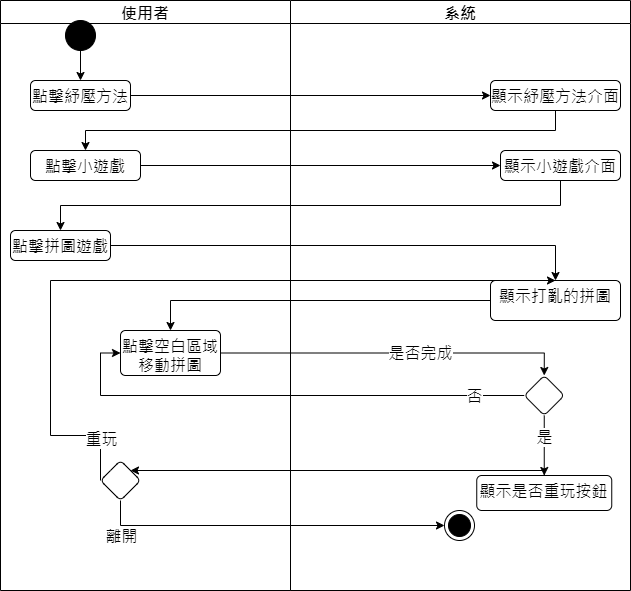

The diagram above was exported from draw.io. Its source (the exported page's mxGraphModel, read from the mxfile embedded in the PNG):
<mxGraphModel dx="743" dy="353" grid="1" gridSize="10" guides="1" tooltips="1" connect="1" arrows="1" fold="1" page="1" pageScale="1" pageWidth="827" pageHeight="1169" math="0" shadow="0">
  <root>
    <mxCell id="0" />
    <mxCell id="1" parent="0" />
    <mxCell id="gK6OZFgNAlICKqXki9sk-1" value="使用者" style="swimlane;fontSize=16;" parent="1" vertex="1">
      <mxGeometry x="60" y="10" width="290" height="590" as="geometry" />
    </mxCell>
    <mxCell id="gK6OZFgNAlICKqXki9sk-5" value="點擊空白區域&lt;br style=&quot;font-size: 16px;&quot;&gt;移動拼圖" style="html=1;align=center;verticalAlign=top;rounded=1;absoluteArcSize=1;arcSize=10;dashed=0;whiteSpace=wrap;fontSize=16;" parent="gK6OZFgNAlICKqXki9sk-1" vertex="1">
      <mxGeometry x="120" y="330" width="100" height="45" as="geometry" />
    </mxCell>
    <mxCell id="vgdwT9Vx1pcc2ymDhBbW-2" value="" style="rhombus;whiteSpace=wrap;html=1;verticalAlign=top;rounded=1;arcSize=10;dashed=0;fontSize=16;" parent="gK6OZFgNAlICKqXki9sk-1" vertex="1">
      <mxGeometry x="100" y="460" width="40" height="40" as="geometry" />
    </mxCell>
    <mxCell id="7k-mRwDaEXcwRKEoKz4n-1" value="" style="ellipse;fillColor=strokeColor;html=1;fontSize=16;" parent="gK6OZFgNAlICKqXki9sk-1" vertex="1">
      <mxGeometry x="65" y="20" width="30" height="30" as="geometry" />
    </mxCell>
    <mxCell id="7k-mRwDaEXcwRKEoKz4n-2" value="點擊拼圖遊戲" style="html=1;align=center;verticalAlign=top;rounded=1;absoluteArcSize=1;arcSize=10;dashed=0;whiteSpace=wrap;fontSize=16;" parent="gK6OZFgNAlICKqXki9sk-1" vertex="1">
      <mxGeometry x="10" y="230" width="100" height="30" as="geometry" />
    </mxCell>
    <mxCell id="7k-mRwDaEXcwRKEoKz4n-3" value="點擊紓壓方法" style="html=1;align=center;verticalAlign=top;rounded=1;absoluteArcSize=1;arcSize=10;dashed=0;whiteSpace=wrap;fontSize=16;" parent="gK6OZFgNAlICKqXki9sk-1" vertex="1">
      <mxGeometry x="30" y="80" width="100" height="30" as="geometry" />
    </mxCell>
    <mxCell id="7k-mRwDaEXcwRKEoKz4n-4" value="" style="edgeStyle=orthogonalEdgeStyle;rounded=0;orthogonalLoop=1;jettySize=auto;html=1;exitX=0.5;exitY=1;exitDx=0;exitDy=0;entryX=0.5;entryY=0;entryDx=0;entryDy=0;fontSize=16;" parent="gK6OZFgNAlICKqXki9sk-1" source="7k-mRwDaEXcwRKEoKz4n-1" target="7k-mRwDaEXcwRKEoKz4n-3" edge="1">
      <mxGeometry relative="1" as="geometry">
        <mxPoint x="240" y="40" as="sourcePoint" />
        <mxPoint x="240" y="100" as="targetPoint" />
      </mxGeometry>
    </mxCell>
    <mxCell id="vtDQiu1nzldBu9DaXlmf-1" value="點擊小遊戲" style="html=1;align=center;verticalAlign=top;rounded=1;absoluteArcSize=1;arcSize=10;dashed=0;whiteSpace=wrap;fontSize=16;" vertex="1" parent="gK6OZFgNAlICKqXki9sk-1">
      <mxGeometry x="30" y="150" width="110" height="30" as="geometry" />
    </mxCell>
    <mxCell id="oHB9t6Papjky26kBEOgX-1" style="edgeStyle=orthogonalEdgeStyle;rounded=0;orthogonalLoop=1;jettySize=auto;html=1;exitX=0.5;exitY=1;exitDx=0;exitDy=0;fontSize=16;" edge="1" parent="gK6OZFgNAlICKqXki9sk-1" source="7k-mRwDaEXcwRKEoKz4n-1" target="7k-mRwDaEXcwRKEoKz4n-1">
      <mxGeometry relative="1" as="geometry" />
    </mxCell>
    <mxCell id="gK6OZFgNAlICKqXki9sk-6" value="系統" style="swimlane;fontSize=16;" parent="1" vertex="1">
      <mxGeometry x="350" y="10" width="340" height="590" as="geometry" />
    </mxCell>
    <mxCell id="gK6OZFgNAlICKqXki9sk-7" value="顯示打亂的拼圖" style="html=1;align=center;verticalAlign=top;rounded=1;absoluteArcSize=1;arcSize=10;dashed=0;whiteSpace=wrap;fontSize=16;" parent="gK6OZFgNAlICKqXki9sk-6" vertex="1">
      <mxGeometry x="200" y="280" width="130" height="40" as="geometry" />
    </mxCell>
    <mxCell id="gK6OZFgNAlICKqXki9sk-9" value="" style="ellipse;html=1;shape=endState;fillColor=strokeColor;fontSize=16;" parent="gK6OZFgNAlICKqXki9sk-6" vertex="1">
      <mxGeometry x="154" y="510" width="30" height="30" as="geometry" />
    </mxCell>
    <mxCell id="gK6OZFgNAlICKqXki9sk-13" value="顯示是否重玩按鈕" style="html=1;align=center;verticalAlign=top;rounded=1;absoluteArcSize=1;arcSize=10;dashed=0;whiteSpace=wrap;fontSize=16;" parent="gK6OZFgNAlICKqXki9sk-6" vertex="1">
      <mxGeometry x="186.25" y="475" width="135" height="35" as="geometry" />
    </mxCell>
    <mxCell id="vgdwT9Vx1pcc2ymDhBbW-9" style="edgeStyle=orthogonalEdgeStyle;rounded=0;orthogonalLoop=1;jettySize=auto;html=1;entryX=0.5;entryY=0;entryDx=0;entryDy=0;fontSize=16;" parent="gK6OZFgNAlICKqXki9sk-6" source="ffKZF3fMkFrLrXzv4z8d-5" target="gK6OZFgNAlICKqXki9sk-13" edge="1">
      <mxGeometry relative="1" as="geometry" />
    </mxCell>
    <mxCell id="vgdwT9Vx1pcc2ymDhBbW-12" value="是" style="edgeLabel;html=1;align=center;verticalAlign=middle;resizable=0;points=[];fontSize=16;" parent="vgdwT9Vx1pcc2ymDhBbW-9" connectable="0" vertex="1">
      <mxGeometry x="-0.7848" relative="1" as="geometry">
        <mxPoint y="15" as="offset" />
      </mxGeometry>
    </mxCell>
    <mxCell id="ffKZF3fMkFrLrXzv4z8d-5" value="" style="rhombus;whiteSpace=wrap;html=1;verticalAlign=top;rounded=1;arcSize=10;dashed=0;fontSize=16;" parent="gK6OZFgNAlICKqXki9sk-6" vertex="1">
      <mxGeometry x="233.75" y="375" width="40" height="40" as="geometry" />
    </mxCell>
    <mxCell id="7k-mRwDaEXcwRKEoKz4n-6" value="顯示紓壓方法介面" style="html=1;align=center;verticalAlign=top;rounded=1;absoluteArcSize=1;arcSize=10;dashed=0;whiteSpace=wrap;fontSize=16;" parent="gK6OZFgNAlICKqXki9sk-6" vertex="1">
      <mxGeometry x="200" y="80" width="130" height="30" as="geometry" />
    </mxCell>
    <mxCell id="vtDQiu1nzldBu9DaXlmf-2" value="顯示小遊戲介面" style="html=1;align=center;verticalAlign=top;rounded=1;absoluteArcSize=1;arcSize=10;dashed=0;whiteSpace=wrap;fontSize=16;" vertex="1" parent="gK6OZFgNAlICKqXki9sk-6">
      <mxGeometry x="210" y="150" width="120" height="30" as="geometry" />
    </mxCell>
    <mxCell id="gK6OZFgNAlICKqXki9sk-15" style="edgeStyle=orthogonalEdgeStyle;rounded=0;orthogonalLoop=1;jettySize=auto;html=1;exitX=0;exitY=0.5;exitDx=0;exitDy=0;entryX=0.5;entryY=0;entryDx=0;entryDy=0;fontSize=16;" parent="1" source="gK6OZFgNAlICKqXki9sk-7" target="gK6OZFgNAlICKqXki9sk-5" edge="1">
      <mxGeometry relative="1" as="geometry" />
    </mxCell>
    <mxCell id="gK6OZFgNAlICKqXki9sk-19" style="edgeStyle=orthogonalEdgeStyle;rounded=0;orthogonalLoop=1;jettySize=auto;html=1;exitX=1;exitY=0.5;exitDx=0;exitDy=0;entryX=0.5;entryY=0;entryDx=0;entryDy=0;fontSize=16;" parent="1" source="gK6OZFgNAlICKqXki9sk-5" target="ffKZF3fMkFrLrXzv4z8d-5" edge="1">
      <mxGeometry relative="1" as="geometry" />
    </mxCell>
    <mxCell id="ffKZF3fMkFrLrXzv4z8d-7" value="是否完成" style="edgeLabel;html=1;align=center;verticalAlign=middle;resizable=0;points=[];fontSize=16;" parent="gK6OZFgNAlICKqXki9sk-19" connectable="0" vertex="1">
      <mxGeometry x="0.28" y="-4" relative="1" as="geometry">
        <mxPoint x="-23" y="-4" as="offset" />
      </mxGeometry>
    </mxCell>
    <mxCell id="ffKZF3fMkFrLrXzv4z8d-3" style="edgeStyle=orthogonalEdgeStyle;rounded=0;orthogonalLoop=1;jettySize=auto;html=1;exitX=1;exitY=0.5;exitDx=0;exitDy=0;fontSize=16;" parent="1" source="7k-mRwDaEXcwRKEoKz4n-2" target="gK6OZFgNAlICKqXki9sk-7" edge="1">
      <mxGeometry relative="1" as="geometry">
        <mxPoint x="270" y="165" as="sourcePoint" />
      </mxGeometry>
    </mxCell>
    <mxCell id="ffKZF3fMkFrLrXzv4z8d-8" style="edgeStyle=orthogonalEdgeStyle;rounded=0;orthogonalLoop=1;jettySize=auto;html=1;entryX=0;entryY=0.5;entryDx=0;entryDy=0;fontSize=16;" parent="1" source="ffKZF3fMkFrLrXzv4z8d-5" target="gK6OZFgNAlICKqXki9sk-5" edge="1">
      <mxGeometry relative="1" as="geometry" />
    </mxCell>
    <mxCell id="ffKZF3fMkFrLrXzv4z8d-9" value="否" style="edgeLabel;html=1;align=center;verticalAlign=middle;resizable=0;points=[];fontSize=16;" parent="ffKZF3fMkFrLrXzv4z8d-8" connectable="0" vertex="1">
      <mxGeometry x="-0.6547" y="1" relative="1" as="geometry">
        <mxPoint x="34" y="-1" as="offset" />
      </mxGeometry>
    </mxCell>
    <mxCell id="vgdwT9Vx1pcc2ymDhBbW-3" style="edgeStyle=orthogonalEdgeStyle;rounded=0;orthogonalLoop=1;jettySize=auto;html=1;fontSize=16;" parent="1" source="gK6OZFgNAlICKqXki9sk-13" target="vgdwT9Vx1pcc2ymDhBbW-2" edge="1">
      <mxGeometry relative="1" as="geometry">
        <Array as="points">
          <mxPoint x="604" y="480" />
        </Array>
      </mxGeometry>
    </mxCell>
    <mxCell id="vgdwT9Vx1pcc2ymDhBbW-4" style="edgeStyle=orthogonalEdgeStyle;rounded=0;orthogonalLoop=1;jettySize=auto;html=1;entryX=0;entryY=0.5;entryDx=0;entryDy=0;fontSize=16;" parent="1" source="vgdwT9Vx1pcc2ymDhBbW-2" target="gK6OZFgNAlICKqXki9sk-9" edge="1">
      <mxGeometry relative="1" as="geometry">
        <Array as="points">
          <mxPoint x="180" y="535" />
        </Array>
      </mxGeometry>
    </mxCell>
    <mxCell id="vgdwT9Vx1pcc2ymDhBbW-5" value="離開" style="edgeLabel;html=1;align=center;verticalAlign=middle;resizable=0;points=[];fontSize=16;" parent="vgdwT9Vx1pcc2ymDhBbW-4" connectable="0" vertex="1">
      <mxGeometry x="-0.8634" relative="1" as="geometry">
        <mxPoint y="11" as="offset" />
      </mxGeometry>
    </mxCell>
    <mxCell id="vgdwT9Vx1pcc2ymDhBbW-6" style="edgeStyle=orthogonalEdgeStyle;rounded=0;orthogonalLoop=1;jettySize=auto;html=1;exitX=0;exitY=0.5;exitDx=0;exitDy=0;entryX=0.5;entryY=0;entryDx=0;entryDy=0;fontSize=16;" parent="1" source="vgdwT9Vx1pcc2ymDhBbW-2" target="gK6OZFgNAlICKqXki9sk-7" edge="1">
      <mxGeometry relative="1" as="geometry">
        <Array as="points">
          <mxPoint x="110" y="445" />
          <mxPoint x="110" y="290" />
        </Array>
        <mxPoint x="470" y="240" as="targetPoint" />
      </mxGeometry>
    </mxCell>
    <mxCell id="vgdwT9Vx1pcc2ymDhBbW-7" value="重玩" style="edgeLabel;html=1;align=center;verticalAlign=middle;resizable=0;points=[];fontSize=16;" parent="vgdwT9Vx1pcc2ymDhBbW-6" connectable="0" vertex="1">
      <mxGeometry x="-0.8884" relative="1" as="geometry">
        <mxPoint as="offset" />
      </mxGeometry>
    </mxCell>
    <mxCell id="7k-mRwDaEXcwRKEoKz4n-8" style="edgeStyle=orthogonalEdgeStyle;rounded=0;orthogonalLoop=1;jettySize=auto;html=1;entryX=0;entryY=0.5;entryDx=0;entryDy=0;fontSize=16;" parent="1" source="7k-mRwDaEXcwRKEoKz4n-3" target="7k-mRwDaEXcwRKEoKz4n-6" edge="1">
      <mxGeometry relative="1" as="geometry" />
    </mxCell>
    <mxCell id="vtDQiu1nzldBu9DaXlmf-3" style="edgeStyle=orthogonalEdgeStyle;rounded=0;orthogonalLoop=1;jettySize=auto;html=1;exitX=1;exitY=0.5;exitDx=0;exitDy=0;entryX=0;entryY=0.5;entryDx=0;entryDy=0;fontSize=16;" edge="1" parent="1" source="vtDQiu1nzldBu9DaXlmf-1" target="vtDQiu1nzldBu9DaXlmf-2">
      <mxGeometry relative="1" as="geometry" />
    </mxCell>
    <mxCell id="vtDQiu1nzldBu9DaXlmf-4" style="edgeStyle=orthogonalEdgeStyle;rounded=0;orthogonalLoop=1;jettySize=auto;html=1;exitX=0.5;exitY=1;exitDx=0;exitDy=0;entryX=0.5;entryY=0;entryDx=0;entryDy=0;fontSize=16;" edge="1" parent="1" source="7k-mRwDaEXcwRKEoKz4n-6" target="vtDQiu1nzldBu9DaXlmf-1">
      <mxGeometry relative="1" as="geometry" />
    </mxCell>
    <mxCell id="vtDQiu1nzldBu9DaXlmf-5" style="edgeStyle=orthogonalEdgeStyle;rounded=0;orthogonalLoop=1;jettySize=auto;html=1;exitX=0.5;exitY=1;exitDx=0;exitDy=0;entryX=0.5;entryY=0;entryDx=0;entryDy=0;fontSize=16;" edge="1" parent="1" source="vtDQiu1nzldBu9DaXlmf-2" target="7k-mRwDaEXcwRKEoKz4n-2">
      <mxGeometry relative="1" as="geometry" />
    </mxCell>
  </root>
</mxGraphModel>